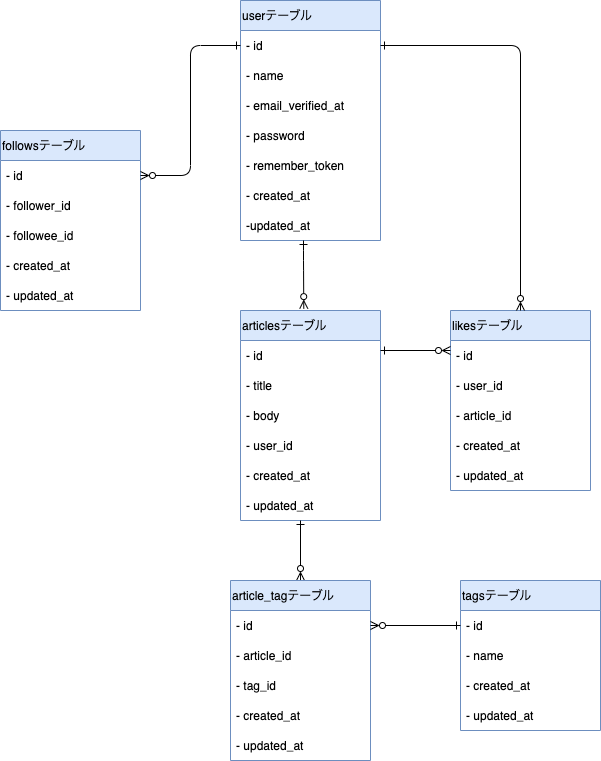

The diagram above was exported from draw.io. Its source (the exported page's mxGraphModel, read from the mxfile embedded in the PNG):
<mxGraphModel dx="637" dy="530" grid="1" gridSize="10" guides="1" tooltips="1" connect="1" arrows="1" fold="1" page="1" pageScale="1" pageWidth="827" pageHeight="1169" math="0" shadow="0">
  <root>
    <mxCell id="0" />
    <mxCell id="1" parent="0" />
    <mxCell id="2" value="userテーブル" style="swimlane;fontStyle=0;childLayout=stackLayout;horizontal=1;startSize=30;horizontalStack=0;resizeParent=1;resizeParentMax=0;resizeLast=0;collapsible=1;marginBottom=0;fillColor=#dae8fc;strokeColor=#6c8ebf;align=left;" vertex="1" parent="1">
      <mxGeometry x="260" y="40" width="140" height="240" as="geometry" />
    </mxCell>
    <mxCell id="3" value="- id" style="text;strokeColor=none;fillColor=none;align=left;verticalAlign=middle;spacingLeft=4;spacingRight=4;overflow=hidden;points=[[0,0.5],[1,0.5]];portConstraint=eastwest;rotatable=0;" vertex="1" parent="2">
      <mxGeometry y="30" width="140" height="30" as="geometry" />
    </mxCell>
    <mxCell id="4" value="- name" style="text;strokeColor=none;fillColor=none;align=left;verticalAlign=middle;spacingLeft=4;spacingRight=4;overflow=hidden;points=[[0,0.5],[1,0.5]];portConstraint=eastwest;rotatable=0;" vertex="1" parent="2">
      <mxGeometry y="60" width="140" height="30" as="geometry" />
    </mxCell>
    <mxCell id="5" value="- email_verified_at" style="text;strokeColor=none;fillColor=none;align=left;verticalAlign=middle;spacingLeft=4;spacingRight=4;overflow=hidden;points=[[0,0.5],[1,0.5]];portConstraint=eastwest;rotatable=0;" vertex="1" parent="2">
      <mxGeometry y="90" width="140" height="30" as="geometry" />
    </mxCell>
    <mxCell id="6" value="- password" style="text;strokeColor=none;fillColor=none;align=left;verticalAlign=middle;spacingLeft=4;spacingRight=4;overflow=hidden;points=[[0,0.5],[1,0.5]];portConstraint=eastwest;rotatable=0;" vertex="1" parent="2">
      <mxGeometry y="120" width="140" height="30" as="geometry" />
    </mxCell>
    <mxCell id="7" value="- remember_token" style="text;strokeColor=none;fillColor=none;align=left;verticalAlign=middle;spacingLeft=4;spacingRight=4;overflow=hidden;points=[[0,0.5],[1,0.5]];portConstraint=eastwest;rotatable=0;" vertex="1" parent="2">
      <mxGeometry y="150" width="140" height="30" as="geometry" />
    </mxCell>
    <mxCell id="8" value="- created_at" style="text;strokeColor=none;fillColor=none;align=left;verticalAlign=middle;spacingLeft=4;spacingRight=4;overflow=hidden;points=[[0,0.5],[1,0.5]];portConstraint=eastwest;rotatable=0;" vertex="1" parent="2">
      <mxGeometry y="180" width="140" height="30" as="geometry" />
    </mxCell>
    <mxCell id="9" value="-updated_at" style="text;strokeColor=none;fillColor=none;align=left;verticalAlign=middle;spacingLeft=4;spacingRight=4;overflow=hidden;points=[[0,0.5],[1,0.5]];portConstraint=eastwest;rotatable=0;" vertex="1" parent="2">
      <mxGeometry y="210" width="140" height="30" as="geometry" />
    </mxCell>
    <mxCell id="10" value="followsテーブル" style="swimlane;fontStyle=0;childLayout=stackLayout;horizontal=1;startSize=30;horizontalStack=0;resizeParent=1;resizeParentMax=0;resizeLast=0;collapsible=1;marginBottom=0;align=left;fillColor=#dae8fc;strokeColor=#6c8ebf;" vertex="1" parent="1">
      <mxGeometry x="20" y="170" width="140" height="180" as="geometry" />
    </mxCell>
    <mxCell id="11" value="- id" style="text;strokeColor=none;fillColor=none;align=left;verticalAlign=middle;spacingLeft=4;spacingRight=4;overflow=hidden;points=[[0,0.5],[1,0.5]];portConstraint=eastwest;rotatable=0;" vertex="1" parent="10">
      <mxGeometry y="30" width="140" height="30" as="geometry" />
    </mxCell>
    <mxCell id="12" value="- follower_id" style="text;strokeColor=none;fillColor=none;align=left;verticalAlign=middle;spacingLeft=4;spacingRight=4;overflow=hidden;points=[[0,0.5],[1,0.5]];portConstraint=eastwest;rotatable=0;" vertex="1" parent="10">
      <mxGeometry y="60" width="140" height="30" as="geometry" />
    </mxCell>
    <mxCell id="13" value="- followee_id" style="text;strokeColor=none;fillColor=none;align=left;verticalAlign=middle;spacingLeft=4;spacingRight=4;overflow=hidden;points=[[0,0.5],[1,0.5]];portConstraint=eastwest;rotatable=0;" vertex="1" parent="10">
      <mxGeometry y="90" width="140" height="30" as="geometry" />
    </mxCell>
    <mxCell id="14" value="- created_at" style="text;strokeColor=none;fillColor=none;align=left;verticalAlign=middle;spacingLeft=4;spacingRight=4;overflow=hidden;points=[[0,0.5],[1,0.5]];portConstraint=eastwest;rotatable=0;" vertex="1" parent="10">
      <mxGeometry y="120" width="140" height="30" as="geometry" />
    </mxCell>
    <mxCell id="15" value="- updated_at" style="text;strokeColor=none;fillColor=none;align=left;verticalAlign=middle;spacingLeft=4;spacingRight=4;overflow=hidden;points=[[0,0.5],[1,0.5]];portConstraint=eastwest;rotatable=0;" vertex="1" parent="10">
      <mxGeometry y="150" width="140" height="30" as="geometry" />
    </mxCell>
    <mxCell id="16" value="" style="endArrow=ERzeroToMany;html=1;edgeStyle=orthogonalEdgeStyle;elbow=vertical;endFill=0;startArrow=ERone;startFill=0;exitX=0;exitY=0.5;exitDx=0;exitDy=0;strokeWidth=1;entryX=1;entryY=0.5;entryDx=0;entryDy=0;" edge="1" parent="1" source="3" target="11">
      <mxGeometry width="50" height="50" relative="1" as="geometry">
        <mxPoint x="140" y="210" as="sourcePoint" />
        <mxPoint x="160" y="85" as="targetPoint" />
      </mxGeometry>
    </mxCell>
    <mxCell id="17" value="articlesテーブル" style="swimlane;fontStyle=0;childLayout=stackLayout;horizontal=1;startSize=30;horizontalStack=0;resizeParent=1;resizeParentMax=0;resizeLast=0;collapsible=1;marginBottom=0;align=left;fillColor=#dae8fc;strokeColor=#6c8ebf;" vertex="1" parent="1">
      <mxGeometry x="260" y="350" width="140" height="210" as="geometry" />
    </mxCell>
    <mxCell id="18" value="- id" style="text;strokeColor=none;fillColor=none;align=left;verticalAlign=middle;spacingLeft=4;spacingRight=4;overflow=hidden;points=[[0,0.5],[1,0.5]];portConstraint=eastwest;rotatable=0;" vertex="1" parent="17">
      <mxGeometry y="30" width="140" height="30" as="geometry" />
    </mxCell>
    <mxCell id="19" value="- title" style="text;strokeColor=none;fillColor=none;align=left;verticalAlign=middle;spacingLeft=4;spacingRight=4;overflow=hidden;points=[[0,0.5],[1,0.5]];portConstraint=eastwest;rotatable=0;" vertex="1" parent="17">
      <mxGeometry y="60" width="140" height="30" as="geometry" />
    </mxCell>
    <mxCell id="20" value="- body" style="text;strokeColor=none;fillColor=none;align=left;verticalAlign=middle;spacingLeft=4;spacingRight=4;overflow=hidden;points=[[0,0.5],[1,0.5]];portConstraint=eastwest;rotatable=0;" vertex="1" parent="17">
      <mxGeometry y="90" width="140" height="30" as="geometry" />
    </mxCell>
    <mxCell id="21" value="- user_id" style="text;strokeColor=none;fillColor=none;align=left;verticalAlign=middle;spacingLeft=4;spacingRight=4;overflow=hidden;points=[[0,0.5],[1,0.5]];portConstraint=eastwest;rotatable=0;" vertex="1" parent="17">
      <mxGeometry y="120" width="140" height="30" as="geometry" />
    </mxCell>
    <mxCell id="22" value="- created_at" style="text;strokeColor=none;fillColor=none;align=left;verticalAlign=middle;spacingLeft=4;spacingRight=4;overflow=hidden;points=[[0,0.5],[1,0.5]];portConstraint=eastwest;rotatable=0;" vertex="1" parent="17">
      <mxGeometry y="150" width="140" height="30" as="geometry" />
    </mxCell>
    <mxCell id="23" value="- updated_at" style="text;strokeColor=none;fillColor=none;align=left;verticalAlign=middle;spacingLeft=4;spacingRight=4;overflow=hidden;points=[[0,0.5],[1,0.5]];portConstraint=eastwest;rotatable=0;" vertex="1" parent="17">
      <mxGeometry y="180" width="140" height="30" as="geometry" />
    </mxCell>
    <mxCell id="24" value="" style="endArrow=ERzeroToMany;html=1;elbow=vertical;endFill=0;startArrow=ERone;startFill=0;strokeWidth=1;entryX=0.452;entryY=-0.009;entryDx=0;entryDy=0;entryPerimeter=0;" edge="1" parent="1" target="17">
      <mxGeometry width="50" height="50" relative="1" as="geometry">
        <mxPoint x="323" y="280" as="sourcePoint" />
        <mxPoint x="170" y="225" as="targetPoint" />
        <Array as="points">
          <mxPoint x="323" y="300" />
        </Array>
      </mxGeometry>
    </mxCell>
    <mxCell id="25" value="likesテーブル" style="swimlane;fontStyle=0;childLayout=stackLayout;horizontal=1;startSize=30;horizontalStack=0;resizeParent=1;resizeParentMax=0;resizeLast=0;collapsible=1;marginBottom=0;align=left;fillColor=#dae8fc;strokeColor=#6c8ebf;" vertex="1" parent="1">
      <mxGeometry x="470" y="350" width="140" height="180" as="geometry" />
    </mxCell>
    <mxCell id="26" value="- id" style="text;strokeColor=none;fillColor=none;align=left;verticalAlign=middle;spacingLeft=4;spacingRight=4;overflow=hidden;points=[[0,0.5],[1,0.5]];portConstraint=eastwest;rotatable=0;" vertex="1" parent="25">
      <mxGeometry y="30" width="140" height="30" as="geometry" />
    </mxCell>
    <mxCell id="27" value="- user_id" style="text;strokeColor=none;fillColor=none;align=left;verticalAlign=middle;spacingLeft=4;spacingRight=4;overflow=hidden;points=[[0,0.5],[1,0.5]];portConstraint=eastwest;rotatable=0;" vertex="1" parent="25">
      <mxGeometry y="60" width="140" height="30" as="geometry" />
    </mxCell>
    <mxCell id="28" value="- article_id" style="text;strokeColor=none;fillColor=none;align=left;verticalAlign=middle;spacingLeft=4;spacingRight=4;overflow=hidden;points=[[0,0.5],[1,0.5]];portConstraint=eastwest;rotatable=0;" vertex="1" parent="25">
      <mxGeometry y="90" width="140" height="30" as="geometry" />
    </mxCell>
    <mxCell id="29" value="- created_at" style="text;strokeColor=none;fillColor=none;align=left;verticalAlign=middle;spacingLeft=4;spacingRight=4;overflow=hidden;points=[[0,0.5],[1,0.5]];portConstraint=eastwest;rotatable=0;" vertex="1" parent="25">
      <mxGeometry y="120" width="140" height="30" as="geometry" />
    </mxCell>
    <mxCell id="30" value="- updated_at" style="text;strokeColor=none;fillColor=none;align=left;verticalAlign=middle;spacingLeft=4;spacingRight=4;overflow=hidden;points=[[0,0.5],[1,0.5]];portConstraint=eastwest;rotatable=0;" vertex="1" parent="25">
      <mxGeometry y="150" width="140" height="30" as="geometry" />
    </mxCell>
    <mxCell id="31" value="" style="endArrow=ERzeroToMany;html=1;elbow=vertical;endFill=0;startArrow=ERone;startFill=0;strokeWidth=1;" edge="1" parent="1">
      <mxGeometry width="50" height="50" relative="1" as="geometry">
        <mxPoint x="400" y="390" as="sourcePoint" />
        <mxPoint x="470" y="390" as="targetPoint" />
      </mxGeometry>
    </mxCell>
    <mxCell id="32" value="" style="endArrow=ERzeroToMany;html=1;edgeStyle=orthogonalEdgeStyle;elbow=vertical;endFill=0;startArrow=ERone;startFill=0;exitX=1;exitY=0.5;exitDx=0;exitDy=0;strokeWidth=1;entryX=0.5;entryY=0;entryDx=0;entryDy=0;" edge="1" parent="1" source="3" target="25">
      <mxGeometry width="50" height="50" relative="1" as="geometry">
        <mxPoint x="270" y="95" as="sourcePoint" />
        <mxPoint x="170" y="225" as="targetPoint" />
      </mxGeometry>
    </mxCell>
    <mxCell id="33" value="" style="endArrow=ERzeroToMany;html=1;elbow=vertical;endFill=0;startArrow=ERone;startFill=0;strokeWidth=1;entryX=0.5;entryY=0;entryDx=0;entryDy=0;" edge="1" parent="1" target="34">
      <mxGeometry width="50" height="50" relative="1" as="geometry">
        <mxPoint x="320" y="560" as="sourcePoint" />
        <mxPoint x="320" y="628" as="targetPoint" />
      </mxGeometry>
    </mxCell>
    <mxCell id="34" value="article_tagテーブル" style="swimlane;fontStyle=0;childLayout=stackLayout;horizontal=1;startSize=30;horizontalStack=0;resizeParent=1;resizeParentMax=0;resizeLast=0;collapsible=1;marginBottom=0;align=left;fillColor=#dae8fc;strokeColor=#6c8ebf;" vertex="1" parent="1">
      <mxGeometry x="250" y="620" width="140" height="180" as="geometry" />
    </mxCell>
    <mxCell id="35" value="- id" style="text;strokeColor=none;fillColor=none;align=left;verticalAlign=middle;spacingLeft=4;spacingRight=4;overflow=hidden;points=[[0,0.5],[1,0.5]];portConstraint=eastwest;rotatable=0;" vertex="1" parent="34">
      <mxGeometry y="30" width="140" height="30" as="geometry" />
    </mxCell>
    <mxCell id="36" value="- article_id" style="text;strokeColor=none;fillColor=none;align=left;verticalAlign=middle;spacingLeft=4;spacingRight=4;overflow=hidden;points=[[0,0.5],[1,0.5]];portConstraint=eastwest;rotatable=0;" vertex="1" parent="34">
      <mxGeometry y="60" width="140" height="30" as="geometry" />
    </mxCell>
    <mxCell id="37" value="- tag_id" style="text;strokeColor=none;fillColor=none;align=left;verticalAlign=middle;spacingLeft=4;spacingRight=4;overflow=hidden;points=[[0,0.5],[1,0.5]];portConstraint=eastwest;rotatable=0;" vertex="1" parent="34">
      <mxGeometry y="90" width="140" height="30" as="geometry" />
    </mxCell>
    <mxCell id="38" value="- created_at" style="text;strokeColor=none;fillColor=none;align=left;verticalAlign=middle;spacingLeft=4;spacingRight=4;overflow=hidden;points=[[0,0.5],[1,0.5]];portConstraint=eastwest;rotatable=0;" vertex="1" parent="34">
      <mxGeometry y="120" width="140" height="30" as="geometry" />
    </mxCell>
    <mxCell id="39" value="- updated_at" style="text;strokeColor=none;fillColor=none;align=left;verticalAlign=middle;spacingLeft=4;spacingRight=4;overflow=hidden;points=[[0,0.5],[1,0.5]];portConstraint=eastwest;rotatable=0;" vertex="1" parent="34">
      <mxGeometry y="150" width="140" height="30" as="geometry" />
    </mxCell>
    <mxCell id="40" value="tagsテーブル" style="swimlane;fontStyle=0;childLayout=stackLayout;horizontal=1;startSize=30;horizontalStack=0;resizeParent=1;resizeParentMax=0;resizeLast=0;collapsible=1;marginBottom=0;align=left;fillColor=#dae8fc;strokeColor=#6c8ebf;" vertex="1" parent="1">
      <mxGeometry x="480" y="620" width="140" height="150" as="geometry" />
    </mxCell>
    <mxCell id="41" value="- id" style="text;strokeColor=none;fillColor=none;align=left;verticalAlign=middle;spacingLeft=4;spacingRight=4;overflow=hidden;points=[[0,0.5],[1,0.5]];portConstraint=eastwest;rotatable=0;" vertex="1" parent="40">
      <mxGeometry y="30" width="140" height="30" as="geometry" />
    </mxCell>
    <mxCell id="42" value="- name" style="text;strokeColor=none;fillColor=none;align=left;verticalAlign=middle;spacingLeft=4;spacingRight=4;overflow=hidden;points=[[0,0.5],[1,0.5]];portConstraint=eastwest;rotatable=0;" vertex="1" parent="40">
      <mxGeometry y="60" width="140" height="30" as="geometry" />
    </mxCell>
    <mxCell id="43" value="- created_at" style="text;strokeColor=none;fillColor=none;align=left;verticalAlign=middle;spacingLeft=4;spacingRight=4;overflow=hidden;points=[[0,0.5],[1,0.5]];portConstraint=eastwest;rotatable=0;" vertex="1" parent="40">
      <mxGeometry y="90" width="140" height="30" as="geometry" />
    </mxCell>
    <mxCell id="44" value="- updated_at" style="text;strokeColor=none;fillColor=none;align=left;verticalAlign=middle;spacingLeft=4;spacingRight=4;overflow=hidden;points=[[0,0.5],[1,0.5]];portConstraint=eastwest;rotatable=0;" vertex="1" parent="40">
      <mxGeometry y="120" width="140" height="30" as="geometry" />
    </mxCell>
    <mxCell id="45" value="" style="endArrow=ERzeroToMany;html=1;elbow=vertical;endFill=0;startArrow=ERone;startFill=0;strokeWidth=1;entryX=1;entryY=0.5;entryDx=0;entryDy=0;exitX=0;exitY=0.5;exitDx=0;exitDy=0;" edge="1" parent="1" source="41" target="35">
      <mxGeometry width="50" height="50" relative="1" as="geometry">
        <mxPoint x="330" y="570" as="sourcePoint" />
        <mxPoint x="330" y="630" as="targetPoint" />
      </mxGeometry>
    </mxCell>
  </root>
</mxGraphModel>